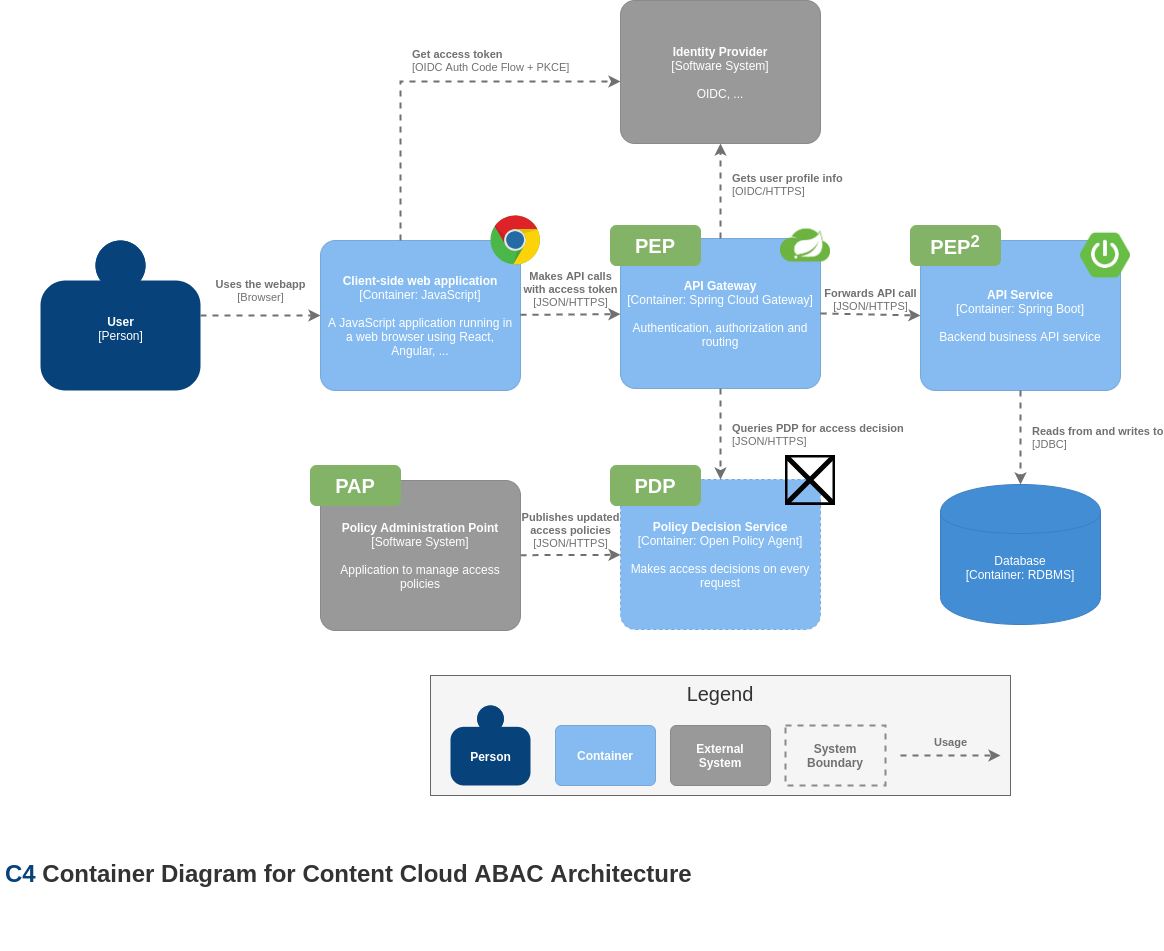

The diagram above was exported from draw.io. Its source (the exported page's mxGraphModel, read from the mxfile embedded in the PNG):
<mxGraphModel dx="1410" dy="289" grid="1" gridSize="10" guides="1" tooltips="1" connect="1" arrows="1" fold="1" page="1" pageScale="1" pageWidth="850" pageHeight="1100" background="#ffffff" math="0" shadow="0">
  <root>
    <mxCell id="0" />
    <mxCell id="1" parent="0" />
    <object placeholders="1" c4Name="User" c4Type="Person" c4Description="" label="&lt;b&gt;%c4Name%&lt;/b&gt;&lt;div&gt;[%c4Type%]&lt;/div&gt;&lt;br&gt;&lt;div&gt;%c4Description%&lt;/div&gt;" id="FsaRHOBYhu-mFBx5d0tB-15">
      <mxCell style="html=1;dashed=0;whitespace=wrap;fillColor=#08427b;strokeColor=none;fontColor=#ffffff;shape=mxgraph.c4.person;align=center;metaEdit=1;points=[[0.5,0,0],[1,0.5,0],[1,0.75,0],[0.75,1,0],[0.5,1,0],[0.25,1,0],[0,0.75,0],[0,0.5,0]];metaData={&quot;c4Type&quot;:{&quot;editable&quot;:false}};" parent="1" vertex="1">
        <mxGeometry x="-260" y="410" width="160" height="150" as="geometry" />
      </mxCell>
    </object>
    <mxCell id="FsaRHOBYhu-mFBx5d0tB-21" value="&lt;h2 style=&quot;font-size: 24px&quot;&gt;&lt;font style=&quot;font-size: 24px&quot;&gt;&lt;a href=&quot;https://c4model.com/#Notation&quot;&gt;&lt;font color=&quot;#08427b&quot;&gt;C4&lt;/font&gt;&lt;/a&gt;&amp;nbsp;Container Diagram for Content Cloud ABAC Architecture&lt;/font&gt;&lt;/h2&gt;" style="text;html=1;strokeColor=none;fillColor=none;spacing=5;spacingTop=-20;whiteSpace=wrap;overflow=hidden;rounded=0;dashed=1;fontFamily=Helvetica;fontSize=24;fontColor=#333333;align=left;" parent="1" vertex="1">
      <mxGeometry x="-300" y="1020" width="1120" height="100" as="geometry" />
    </mxCell>
    <object placeholders="1" c4Name="Policy Decision Service" c4Type="Container" c4Technology="Open Policy Agent" c4Description="Makes access decisions on every request" label="&lt;b&gt;%c4Name%&lt;/b&gt;&lt;div&gt;[%c4Type%: %c4Technology%]&lt;/div&gt;&lt;br&gt;&lt;div&gt;%c4Description%&lt;/div&gt;" id="FsaRHOBYhu-mFBx5d0tB-25">
      <mxCell style="rounded=1;whiteSpace=wrap;html=1;labelBackgroundColor=none;fillColor=#85BBF0;fontColor=#ffffff;align=center;arcSize=10;strokeColor=#78A8D8;metaEdit=1;metaData={&quot;c4Type&quot;:{&quot;editable&quot;:false}};points=[[0.25,0,0],[0.5,0,0],[0.75,0,0],[1,0.25,0],[1,0.5,0],[1,0.75,0],[0.75,1,0],[0.5,1,0],[0.25,1,0],[0,0.75,0],[0,0.5,0],[0,0.25,0]];dashed=1;" parent="1" vertex="1">
        <mxGeometry x="320" y="649" width="200" height="150" as="geometry" />
      </mxCell>
    </object>
    <mxCell id="FsaRHOBYhu-mFBx5d0tB-26" value="&lt;span style=&quot;font-size: 20px&quot;&gt;&lt;b&gt;PDP&lt;/b&gt;&lt;/span&gt;" style="rounded=1;whiteSpace=wrap;html=1;strokeColor=#82b366;fillColor=#82B366;fontColor=#FFFFFF;labelBorderColor=none;" parent="1" vertex="1">
      <mxGeometry x="310" y="635" width="90" height="40" as="geometry" />
    </mxCell>
    <object placeholders="1" c4Name="API Gateway" c4Type="Container" c4Technology="Spring Cloud Gateway" c4Description="Authentication, authorization and routing" label="&lt;b&gt;%c4Name%&lt;/b&gt;&lt;div&gt;[%c4Type%: %c4Technology%]&lt;/div&gt;&lt;br&gt;&lt;div&gt;%c4Description%&lt;/div&gt;" id="FsaRHOBYhu-mFBx5d0tB-28">
      <mxCell style="rounded=1;whiteSpace=wrap;html=1;labelBackgroundColor=none;fillColor=#85BBF0;fontColor=#ffffff;align=center;arcSize=10;strokeColor=#78A8D8;metaEdit=1;metaData={&quot;c4Type&quot;:{&quot;editable&quot;:false}};points=[[0.25,0,0],[0.5,0,0],[0.75,0,0],[1,0.25,0],[1,0.5,0],[1,0.75,0],[0.75,1,0],[0.5,1,0],[0.25,1,0],[0,0.75,0],[0,0.5,0],[0,0.25,0]];" parent="1" vertex="1">
        <mxGeometry x="320" y="408" width="200" height="150" as="geometry" />
      </mxCell>
    </object>
    <mxCell id="FsaRHOBYhu-mFBx5d0tB-29" value="&lt;b&gt;&lt;font style=&quot;font-size: 20px&quot;&gt;PEP&lt;/font&gt;&lt;/b&gt;" style="rounded=1;whiteSpace=wrap;html=1;strokeColor=#82b366;fillColor=#82B366;fontColor=#FFFFFF;" parent="1" vertex="1">
      <mxGeometry x="310" y="395" width="90" height="40" as="geometry" />
    </mxCell>
    <mxCell id="FsaRHOBYhu-mFBx5d0tB-30" value="" style="shape=image;verticalLabelPosition=bottom;verticalAlign=top;imageAspect=0;image=data:image/png,(base64 omitted: 9408 chars);fillColor=#82B366;fontColor=#FFFFFF;aspect=fixed;" parent="1" vertex="1">
      <mxGeometry x="480" y="390" width="50" height="50" as="geometry" />
    </mxCell>
    <object placeholders="1" c4Name="API Service" c4Type="Container" c4Technology="Spring Boot" c4Description="Backend business API service" label="&lt;b&gt;%c4Name%&lt;/b&gt;&lt;div&gt;[%c4Type%: %c4Technology%]&lt;/div&gt;&lt;br&gt;&lt;div&gt;%c4Description%&lt;/div&gt;" id="FsaRHOBYhu-mFBx5d0tB-31">
      <mxCell style="rounded=1;whiteSpace=wrap;html=1;labelBackgroundColor=none;fillColor=#85BBF0;fontColor=#ffffff;align=center;arcSize=10;strokeColor=#78A8D8;metaEdit=1;metaData={&quot;c4Type&quot;:{&quot;editable&quot;:false}};points=[[0.25,0,0],[0.5,0,0],[0.75,0,0],[1,0.25,0],[1,0.5,0],[1,0.75,0],[0.75,1,0],[0.5,1,0],[0.25,1,0],[0,0.75,0],[0,0.5,0],[0,0.25,0]];" parent="1" vertex="1">
        <mxGeometry x="620" y="410" width="200" height="150" as="geometry" />
      </mxCell>
    </object>
    <mxCell id="FsaRHOBYhu-mFBx5d0tB-32" value="" style="shape=image;verticalLabelPosition=bottom;verticalAlign=top;imageAspect=0;image=data:image/png,(base64 omitted: 36120 chars);fillColor=#82B366;fontColor=#FFFFFF;aspect=fixed;" parent="1" vertex="1">
      <mxGeometry x="780" y="400" width="50" height="50" as="geometry" />
    </mxCell>
    <object placeholders="1" c4Name="Client-side web application" c4Type="Container" c4Technology="JavaScript" c4Description="A JavaScript application running in a web browser using React, Angular, ..." label="&lt;b&gt;%c4Name%&lt;/b&gt;&lt;div&gt;[%c4Type%: %c4Technology%]&lt;/div&gt;&lt;br&gt;&lt;div&gt;%c4Description%&lt;/div&gt;" id="FsaRHOBYhu-mFBx5d0tB-35">
      <mxCell style="rounded=1;whiteSpace=wrap;html=1;labelBackgroundColor=none;fillColor=#85BBF0;fontColor=#ffffff;align=center;arcSize=10;strokeColor=#78A8D8;metaEdit=1;metaData={&quot;c4Type&quot;:{&quot;editable&quot;:false}};points=[[0.25,0,0],[0.5,0,0],[0.75,0,0],[1,0.25,0],[1,0.5,0],[1,0.75,0],[0.75,1,0],[0.5,1,0],[0.25,1,0],[0,0.75,0],[0,0.5,0],[0,0.25,0]];spacingLeft=5;spacingRight=5;" parent="1" vertex="1">
        <mxGeometry x="20" y="410" width="200" height="150" as="geometry" />
      </mxCell>
    </object>
    <object placeholders="1" c4Type="Relationship" c4Technology="JSON/HTTPS" c4Description="Forwards API call" label="&lt;div style=&quot;text-align: left&quot;&gt;&lt;div style=&quot;text-align: center&quot;&gt;&lt;b&gt;%c4Description%&lt;/b&gt;&lt;/div&gt;&lt;div style=&quot;text-align: center&quot;&gt;[%c4Technology%]&lt;/div&gt;&lt;/div&gt;" id="FsaRHOBYhu-mFBx5d0tB-45">
      <mxCell style="edgeStyle=none;rounded=0;html=1;entryX=0;entryY=0.5;jettySize=auto;orthogonalLoop=1;strokeColor=#707070;strokeWidth=2;fontColor=#707070;jumpStyle=none;dashed=1;metaEdit=1;metaData={&quot;c4Type&quot;:{&quot;editable&quot;:false}};labelBackgroundColor=none;exitX=1;exitY=0.5;exitDx=0;exitDy=0;exitPerimeter=0;entryDx=0;entryDy=0;entryPerimeter=0;" parent="1" source="FsaRHOBYhu-mFBx5d0tB-28" target="FsaRHOBYhu-mFBx5d0tB-31" edge="1">
        <mxGeometry y="15" width="160" relative="1" as="geometry">
          <mxPoint x="520" y="520" as="sourcePoint" />
          <mxPoint x="680" y="520" as="targetPoint" />
          <mxPoint as="offset" />
        </mxGeometry>
      </mxCell>
    </object>
    <object placeholders="1" c4Type="Relationship" c4Technology="OIDC/HTTPS" c4Description="Gets user profile info" label="&lt;div style=&quot;&quot;&gt;&lt;div style=&quot;&quot;&gt;&lt;b&gt;%c4Description%&lt;/b&gt;&lt;/div&gt;&lt;div style=&quot;&quot;&gt;[%c4Technology%]&lt;/div&gt;&lt;/div&gt;" id="FsaRHOBYhu-mFBx5d0tB-46">
      <mxCell style="edgeStyle=none;rounded=0;html=1;entryX=0.5;entryY=1;jettySize=auto;orthogonalLoop=1;strokeColor=#707070;strokeWidth=2;fontColor=#707070;jumpStyle=none;dashed=1;metaEdit=1;metaData={&quot;c4Type&quot;:{&quot;editable&quot;:false}};labelBackgroundColor=none;exitX=0.5;exitY=0;exitDx=0;exitDy=0;exitPerimeter=0;entryDx=0;entryDy=0;entryPerimeter=0;align=left;" parent="1" source="FsaRHOBYhu-mFBx5d0tB-28" target="FsaRHOBYhu-mFBx5d0tB-226" edge="1">
        <mxGeometry x="0.1429" y="-10" width="160" relative="1" as="geometry">
          <mxPoint x="520" y="520" as="sourcePoint" />
          <mxPoint x="420" y="340" as="targetPoint" />
          <mxPoint as="offset" />
        </mxGeometry>
      </mxCell>
    </object>
    <object placeholders="1" c4Type="Relationship" c4Technology="JSON/HTTPS" c4Description="Queries PDP for access decision" label="&lt;div style=&quot;&quot;&gt;&lt;div style=&quot;&quot;&gt;&lt;b&gt;%c4Description%&lt;/b&gt;&lt;/div&gt;&lt;div style=&quot;&quot;&gt;[%c4Technology%]&lt;/div&gt;&lt;/div&gt;" id="FsaRHOBYhu-mFBx5d0tB-47">
      <mxCell style="edgeStyle=none;rounded=0;html=1;entryX=0.5;entryY=0;jettySize=auto;orthogonalLoop=1;strokeColor=#707070;strokeWidth=2;fontColor=#707070;jumpStyle=none;dashed=1;metaEdit=1;metaData={&quot;c4Type&quot;:{&quot;editable&quot;:false}};labelBackgroundColor=none;align=left;entryDx=0;entryDy=0;entryPerimeter=0;" parent="1" source="FsaRHOBYhu-mFBx5d0tB-28" target="FsaRHOBYhu-mFBx5d0tB-25" edge="1">
        <mxGeometry y="10" width="160" relative="1" as="geometry">
          <mxPoint x="420" y="590" as="sourcePoint" />
          <mxPoint x="680" y="550" as="targetPoint" />
          <mxPoint as="offset" />
        </mxGeometry>
      </mxCell>
    </object>
    <object placeholders="1" c4Type="Relationship" c4Technology="JSON/HTTPS" c4Description="Publishes updated&#10;access policies" label="&lt;div style=&quot;&quot;&gt;&lt;div style=&quot;&quot;&gt;&lt;b&gt;%c4Description%&lt;/b&gt;&lt;/div&gt;&lt;div style=&quot;&quot;&gt;[%c4Technology%]&lt;/div&gt;&lt;/div&gt;" id="FsaRHOBYhu-mFBx5d0tB-48">
      <mxCell style="rounded=0;html=1;jettySize=auto;orthogonalLoop=1;strokeColor=#707070;strokeWidth=2;fontColor=#707070;jumpStyle=none;dashed=1;metaEdit=1;metaData={&quot;c4Type&quot;:{&quot;editable&quot;:false}};labelBackgroundColor=none;align=center;" parent="1" source="FsaRHOBYhu-mFBx5d0tB-225" target="FsaRHOBYhu-mFBx5d0tB-25" edge="1">
        <mxGeometry x="0.0016" y="24" width="160" relative="1" as="geometry">
          <mxPoint x="613.5849056603774" y="885" as="sourcePoint" />
          <mxPoint x="680" y="520" as="targetPoint" />
          <mxPoint y="-1" as="offset" />
        </mxGeometry>
      </mxCell>
    </object>
    <object placeholders="1" c4Name="Policy Administration Point" c4Type="Software System" c4Description="Application to manage access policies" label="&lt;b&gt;%c4Name%&lt;/b&gt;&lt;div&gt;[%c4Type%]&lt;/div&gt;&lt;br&gt;&lt;div&gt;%c4Description%&lt;/div&gt;" id="FsaRHOBYhu-mFBx5d0tB-225">
      <mxCell style="rounded=1;whiteSpace=wrap;html=1;labelBackgroundColor=none;fillColor=#999999;fontColor=#ffffff;align=center;arcSize=10;strokeColor=#8A8A8A;metaEdit=1;metaData={&quot;c4Type&quot;:{&quot;editable&quot;:false}};points=[[0.25,0,0],[0.5,0,0],[0.75,0,0],[1,0.25,0],[1,0.5,0],[1,0.75,0],[0.75,1,0],[0.5,1,0],[0.25,1,0],[0,0.75,0],[0,0.5,0],[0,0.25,0]];" parent="1" vertex="1">
        <mxGeometry x="20" y="650" width="200" height="150" as="geometry" />
      </mxCell>
    </object>
    <object placeholders="1" c4Name="Identity Provider" c4Type="Software System" c4Description="OIDC, ..." label="&lt;b&gt;%c4Name%&lt;/b&gt;&lt;div&gt;[%c4Type%]&lt;/div&gt;&lt;br&gt;&lt;div&gt;%c4Description%&lt;/div&gt;" id="FsaRHOBYhu-mFBx5d0tB-226">
      <mxCell style="rounded=1;whiteSpace=wrap;html=1;labelBackgroundColor=none;fillColor=#999999;fontColor=#ffffff;align=center;arcSize=10;strokeColor=#8A8A8A;metaEdit=1;metaData={&quot;c4Type&quot;:{&quot;editable&quot;:false}};points=[[0.25,0,0],[0.5,0,0],[0.75,0,0],[1,0.25,0],[1,0.5,0],[1,0.75,0],[0.75,1,0],[0.5,1,0],[0.25,1,0],[0,0.75,0],[0,0.5,0],[0,0.25,0]];" parent="1" vertex="1">
        <mxGeometry x="320" y="170" width="200" height="143" as="geometry" />
      </mxCell>
    </object>
    <mxCell id="FsaRHOBYhu-mFBx5d0tB-17" value="&lt;span style=&quot;font-size: 20px&quot;&gt;&lt;b&gt;PAP&lt;/b&gt;&lt;/span&gt;" style="rounded=1;whiteSpace=wrap;html=1;strokeColor=#82b366;fillColor=#82B366;fontColor=#FFFFFF;labelBorderColor=none;" parent="1" vertex="1">
      <mxGeometry x="10" y="635" width="90" height="40" as="geometry" />
    </mxCell>
    <object placeholders="1" c4Type="Relationship" c4Technology="OIDC Auth Code Flow + PKCE" c4Description="Get access token" label="&lt;div style=&quot;&quot;&gt;&lt;div style=&quot;&quot;&gt;&lt;b&gt;%c4Description%&lt;/b&gt;&lt;/div&gt;&lt;div style=&quot;&quot;&gt;[%c4Technology%]&lt;/div&gt;&lt;/div&gt;" id="FsaRHOBYhu-mFBx5d0tB-229">
      <mxCell style="edgeStyle=orthogonalEdgeStyle;rounded=0;html=1;jettySize=auto;orthogonalLoop=1;strokeColor=#707070;strokeWidth=2;fontColor=#707070;jumpStyle=none;dashed=1;metaEdit=1;metaData={&quot;c4Type&quot;:{&quot;editable&quot;:false}};labelBackgroundColor=none;align=left;" parent="1" source="FsaRHOBYhu-mFBx5d0tB-35" target="FsaRHOBYhu-mFBx5d0tB-226" edge="1">
        <mxGeometry x="-0.1082" y="21" width="160" relative="1" as="geometry">
          <mxPoint x="210" y="495" as="sourcePoint" />
          <mxPoint x="330" y="495" as="targetPoint" />
          <mxPoint as="offset" />
          <Array as="points">
            <mxPoint x="100" y="251" />
          </Array>
        </mxGeometry>
      </mxCell>
    </object>
    <mxCell id="FsaRHOBYhu-mFBx5d0tB-230" value="Legend" style="rounded=0;whiteSpace=wrap;html=1;strokeWidth=1;fillColor=#f5f5f5;fontFamily=Helvetica;fontSize=20;fontColor=#333333;align=center;strokeColor=#666666;verticalAlign=top;" parent="1" vertex="1">
      <mxGeometry x="130" y="845" width="580" height="120" as="geometry" />
    </mxCell>
    <mxCell id="FsaRHOBYhu-mFBx5d0tB-231" value="Person" style="html=1;dashed=0;whitespace=wrap;fillColor=#08427b;strokeColor=none;fontColor=#ffffff;shape=mxgraph.c4.person;align=center;points=[[0.5,0,0],[1,0.5,0],[1,0.75,0],[0.75,1,0],[0.5,1,0],[0.25,1,0],[0,0.75,0],[0,0.5,0]];rounded=0;fontStyle=1" parent="1" vertex="1">
      <mxGeometry x="150" y="875" width="80" height="80" as="geometry" />
    </mxCell>
    <mxCell id="FsaRHOBYhu-mFBx5d0tB-232" value="Container" style="rounded=1;whiteSpace=wrap;html=1;fontColor=#ffffff;strokeColor=#78A8D8;fillColor=#85BBF0;spacingLeft=5;spacingRight=5;arcSize=10;fontStyle=1" parent="1" vertex="1">
      <mxGeometry x="255" y="895" width="100" height="60" as="geometry" />
    </mxCell>
    <mxCell id="FsaRHOBYhu-mFBx5d0tB-233" value="&lt;div&gt;External&lt;/div&gt;&lt;div&gt;System&lt;br&gt;&lt;/div&gt;" style="rounded=1;whiteSpace=wrap;html=1;fontColor=#ffffff;strokeColor=#8A8A8A;fillColor=#999999;arcSize=10;fontStyle=1" parent="1" vertex="1">
      <mxGeometry x="370" y="895" width="100" height="60" as="geometry" />
    </mxCell>
    <mxCell id="FsaRHOBYhu-mFBx5d0tB-235" value="System Boundary" style="rounded=0;whiteSpace=wrap;html=1;dashed=1;strokeColor=#8A8A8A;strokeWidth=2;fillColor=#F5F5F5;arcSize=10;fontStyle=1;fontColor=#707070;" parent="1" vertex="1">
      <mxGeometry x="485" y="895" width="100" height="60" as="geometry" />
    </mxCell>
    <mxCell id="FsaRHOBYhu-mFBx5d0tB-236" value="" style="endArrow=classic;html=1;align=left;rounded=0;dashed=1;fontColor=#707070;strokeColor=#707070;strokeWidth=2;labelBackgroundColor=#F5F5F5;entryX=1;entryY=0.5;entryDx=0;entryDy=0;exitX=0;exitY=0.5;exitDx=0;exitDy=0;" parent="1" edge="1">
      <mxGeometry width="50" height="50" relative="1" as="geometry">
        <mxPoint x="600" y="925" as="sourcePoint" />
        <mxPoint x="700" y="925" as="targetPoint" />
      </mxGeometry>
    </mxCell>
    <mxCell id="FsaRHOBYhu-mFBx5d0tB-238" value="Usage" style="edgeLabel;html=1;align=center;verticalAlign=middle;resizable=0;points=[];fontStyle=1;labelBackgroundColor=none;fontColor=#707070;" parent="FsaRHOBYhu-mFBx5d0tB-236" vertex="1" connectable="0">
      <mxGeometry x="-0.32" y="1" relative="1" as="geometry">
        <mxPoint x="16" y="-12" as="offset" />
      </mxGeometry>
    </mxCell>
    <object placeholders="1" c4Type="Database" c4Technology="RDBMS" c4Description="" label="%c4Type%&lt;div&gt;[Container:&amp;nbsp;%c4Technology%]&lt;/div&gt;&lt;br&gt;&lt;div&gt;%c4Description%&lt;/div&gt;" id="FsaRHOBYhu-mFBx5d0tB-239">
      <mxCell style="shape=cylinder;whiteSpace=wrap;html=1;boundedLbl=1;rounded=0;labelBackgroundColor=none;fillColor=#438DD5;fontSize=12;fontColor=#ffffff;align=center;strokeColor=#3C7FC0;metaEdit=1;points=[[0.5,0,0],[1,0.25,0],[1,0.5,0],[1,0.75,0],[0.5,1,0],[0,0.75,0],[0,0.5,0],[0,0.25,0]];metaData={&quot;c4Type&quot;:{&quot;editable&quot;:false}};" parent="1" vertex="1">
        <mxGeometry x="640" y="654" width="160" height="140" as="geometry" />
      </mxCell>
    </object>
    <object placeholders="1" c4Type="Relationship" c4Technology="JDBC" c4Description="Reads from and writes to" label="&lt;div style=&quot;&quot;&gt;&lt;div style=&quot;&quot;&gt;&lt;b&gt;%c4Description%&lt;/b&gt;&lt;/div&gt;&lt;div style=&quot;&quot;&gt;[%c4Technology%]&lt;/div&gt;&lt;/div&gt;" id="FsaRHOBYhu-mFBx5d0tB-240">
      <mxCell style="edgeStyle=none;rounded=0;html=1;jettySize=auto;orthogonalLoop=1;strokeColor=#707070;strokeWidth=2;fontColor=#707070;jumpStyle=none;dashed=1;metaEdit=1;metaData={&quot;c4Type&quot;:{&quot;editable&quot;:false}};labelBackgroundColor=none;align=left;exitX=0.5;exitY=1;exitDx=0;exitDy=0;exitPerimeter=0;" parent="1" source="FsaRHOBYhu-mFBx5d0tB-31" target="FsaRHOBYhu-mFBx5d0tB-239" edge="1">
        <mxGeometry y="10" width="160" relative="1" as="geometry">
          <mxPoint x="430" y="570" as="sourcePoint" />
          <mxPoint x="430" y="660" as="targetPoint" />
          <mxPoint as="offset" />
        </mxGeometry>
      </mxCell>
    </object>
    <mxCell id="FsaRHOBYhu-mFBx5d0tB-241" value="&lt;b&gt;&lt;font style=&quot;font-size: 20px&quot;&gt;PEP&lt;sup&gt;2&lt;/sup&gt;&lt;/font&gt;&lt;/b&gt;" style="rounded=1;whiteSpace=wrap;html=1;strokeColor=#82b366;fillColor=#82B366;fontColor=#FFFFFF;" parent="1" vertex="1">
      <mxGeometry x="610" y="395" width="90" height="40" as="geometry" />
    </mxCell>
    <object placeholders="1" c4Type="Relationship" c4Technology="Browser" c4Description="Uses the webapp" label="&lt;div style=&quot;text-align: left&quot;&gt;&lt;div style=&quot;text-align: center&quot;&gt;&lt;b&gt;%c4Description%&lt;/b&gt;&lt;/div&gt;&lt;div style=&quot;text-align: center&quot;&gt;[%c4Technology%]&lt;/div&gt;&lt;/div&gt;" id="2">
      <mxCell style="edgeStyle=none;rounded=0;html=1;jettySize=auto;orthogonalLoop=1;strokeColor=#707070;strokeWidth=2;fontColor=#707070;jumpStyle=none;dashed=1;metaEdit=1;metaData={&quot;c4Type&quot;:{&quot;editable&quot;:false}};labelBackgroundColor=none;entryX=0;entryY=0.5;entryDx=0;entryDy=0;entryPerimeter=0;" parent="1" source="FsaRHOBYhu-mFBx5d0tB-15" target="FsaRHOBYhu-mFBx5d0tB-35" edge="1">
        <mxGeometry y="25" width="160" relative="1" as="geometry">
          <mxPoint x="230" y="495" as="sourcePoint" />
          <mxPoint x="330" y="494" as="targetPoint" />
          <mxPoint as="offset" />
        </mxGeometry>
      </mxCell>
    </object>
    <mxCell id="4" value="" style="dashed=0;outlineConnect=0;html=1;align=center;labelPosition=center;verticalLabelPosition=bottom;verticalAlign=top;shape=mxgraph.weblogos.chrome" parent="1" vertex="1">
      <mxGeometry x="190" y="385" width="50" height="50" as="geometry" />
    </mxCell>
    <mxCell id="5" value="" style="shape=image;verticalLabelPosition=bottom;labelBackgroundColor=#ffffff;verticalAlign=top;aspect=fixed;imageAspect=0;image=https://d33wubrfki0l68.cloudfront.net/5305a470ca0260247560b4f94daf68ed62d4a514/85ceb/img/logos/opa-no-text-color.png;" parent="1" vertex="1">
      <mxGeometry x="485" y="625" width="50" height="50" as="geometry" />
    </mxCell>
    <object placeholders="1" c4Type="Relationship" c4Technology="JSON/HTTPS" c4Description="Makes API calls&#10;with access token" label="&lt;div style=&quot;text-align: left&quot;&gt;&lt;div style=&quot;text-align: center&quot;&gt;&lt;b&gt;%c4Description%&lt;/b&gt;&lt;/div&gt;&lt;div style=&quot;text-align: center&quot;&gt;[%c4Technology%]&lt;/div&gt;&lt;/div&gt;" id="6">
      <mxCell style="edgeStyle=none;rounded=0;html=1;jettySize=auto;orthogonalLoop=1;strokeColor=#707070;strokeWidth=2;fontColor=#707070;jumpStyle=none;dashed=1;metaEdit=1;metaData={&quot;c4Type&quot;:{&quot;editable&quot;:false}};labelBackgroundColor=none;" edge="1" parent="1" source="FsaRHOBYhu-mFBx5d0tB-35" target="FsaRHOBYhu-mFBx5d0tB-28">
        <mxGeometry y="25" width="160" relative="1" as="geometry">
          <mxPoint x="220" y="485" as="sourcePoint" />
          <mxPoint x="320" y="484" as="targetPoint" />
          <mxPoint as="offset" />
        </mxGeometry>
      </mxCell>
    </object>
  </root>
</mxGraphModel>